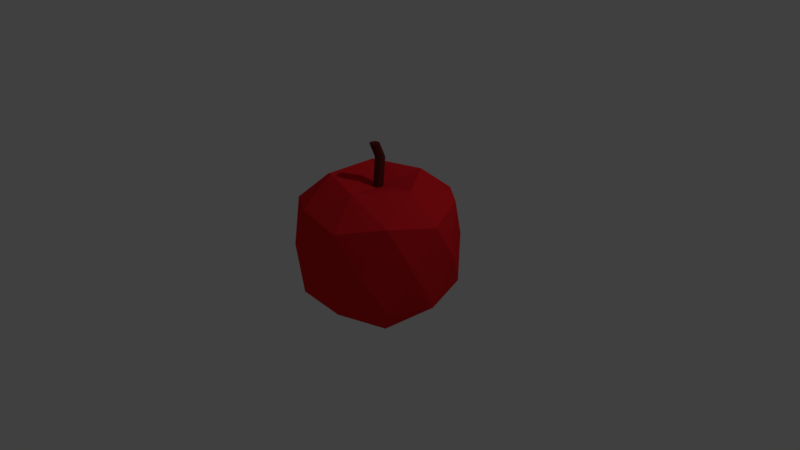 # Source: low_poly_apple.blend  (saved by Blender 2.77.0; exported with 4.5.12 LTS)
import bpy
from mathutils import Matrix  # noqa: F401  (used for matrix-valued properties, if any)

bpy.ops.wm.read_factory_settings(use_empty=True)
scene = bpy.context.scene
scene.name = 'Scene'

# ---- collections
col_collection_1 = bpy.data.collections.new('Collection 1'); scene.collection.children.link(col_collection_1)

# ---- materials (node trees are filled in below, after node groups)
mat_applestem = bpy.data.materials.new('AppleStem')
mat_applestem.alpha_threshold = 0.0
mat_applestem.use_transparent_shadow = False
mat_applestem.diffuse_color = (0.1329, 0.02168, 0.01815, 1.0)
mat_applestem.roughness = 0.5
mat_applered = bpy.data.materials.new('AppleRed')
mat_applered.alpha_threshold = 0.0
mat_applered.use_transparent_shadow = False
mat_applered.diffuse_color = (0.8, 0.01574, 0.02366, 1.0)
mat_applered.roughness = 0.5

# ---- material node trees

# ---- world
world_world = bpy.data.worlds.new('World'); scene.world = world_world
world_world.color = (0.05088, 0.05088, 0.05088)
world_world.use_sun_shadow = False
world_world.sun_shadow_jitter_overblur = 0.0
world_world.cycles.sampling_method = 'MANUAL'

# ---- cameras
cam_camera = bpy.data.cameras.new('Camera')
cam_camera.clip_end = 100.0
cam_camera.lens = 35.0
cam_camera.sensor_width = 32.0
cam_camera.sensor_height = 18.0
cam_camera.ortho_scale = 7.314
cam_camera.dof.focus_distance = 0.0
cam_camera.dof.aperture_fstop = 128.0

# ---- lights
light_lamp = bpy.data.lights.new('Lamp', 'POINT')
light_lamp.transmission_factor = 0.0
light_lamp.cutoff_distance = 30.0
light_lamp.energy = 100.0
light_lamp.shadow_buffer_clip_start = 1.001
light_lamp.shadow_soft_size = 0.1
light_lamp.shadow_maximum_resolution = 0.006
light_lamp.use_absolute_resolution = True

# ---- meshes
me_cylinder_002 = bpy.data.meshes.new('Cylinder.002')
me_cylinder_002.from_pydata([(0.0, 1.0, -1.0), (0.0, 1.666, 0.5471), (0.7071, 0.7071, -1.0), (0.7071, 1.374, 0.5471), (1.0, -4.371e-08, -1.0), (1.0, 0.6664, 0.5471), (0.7071, -0.7071, -1.0), (0.7071, -0.04069, 0.5471), (-8.742e-08, -1.0, -1.0), (-8.742e-08, -0.3336, 0.5471), (-0.7071, -0.7071, -1.0), (-0.7071, -0.04069, 0.5471), (-1.0, 1.192e-08, -1.0), (-1.0, 0.6664, 0.5471), (-0.7071, 0.7071, -1.0), (-0.7071, 1.374, 0.5471), (0.7071, 0.06671, 1.244), (0.0, 0.3596, 1.244), (1.0, -0.6404, 1.244), (0.7071, -1.348, 1.244), (-8.742e-08, -1.64, 1.244), (-0.7071, -1.348, 1.244), (-1.0, -0.6404, 1.244), (-0.7071, 0.06671, 1.244), (0.09356, -0.2389, -6.324), (12.96, -9.589, -5.097), (-4.822, -15.37, -5.097), (-15.81, -0.2389, -5.097), (-4.822, 14.89, -5.097), (12.96, 9.111, -5.097), (5.009, -15.37, -1.519), (-12.78, -9.589, -1.519), (-12.78, 9.111, -1.519), (5.009, 14.89, -1.519), (16.0, -0.2389, -1.519), (0.09356, -0.2389, -0.8169), (-2.796, -9.131, -6.711), (7.658, -5.735, -6.711), (4.769, -14.63, -5.411), (15.22, -0.2389, -5.411), (7.658, 5.257, -6.711), (-9.257, -0.2389, -6.711), (-12.15, -9.131, -5.411), (-2.796, 8.654, -6.711), (-12.15, 8.654, -5.411), (4.769, 14.15, -5.411), (15.7, -5.311, -3.308), (15.7, 4.833, -3.308), (0.09356, -16.65, -3.308), (9.742, -13.52, -3.308), (-15.52, -5.311, -3.308), (-9.555, -13.52, -3.308), (-9.555, 13.04, -3.308), (-15.52, 4.833, -3.308), (9.742, 13.04, -3.308), (0.09356, 16.18, -3.308), (12.33, -9.131, -1.205), (-4.582, -14.63, -1.205), (-15.04, -0.2389, -1.205), (-4.582, 14.15, -1.205), (12.33, 8.654, -1.205), (2.983, -9.131, -0.3242), (9.444, -0.2389, -0.3243), (-7.471, -5.735, -0.3242), (-7.471, 5.257, -0.3242), (2.983, 8.654, -0.3242)], [], [(0, 1, 3, 2), (2, 3, 5, 4), (4, 5, 7, 6), (6, 7, 9, 8), (8, 9, 11, 10), (10, 11, 13, 12), (9, 7, 19, 20), (12, 13, 15, 14), (14, 15, 1, 0), (0, 2, 4, 6, 8, 10, 12, 14), (16, 17, 23, 22, 21, 20, 19, 18), (15, 13, 22, 23), (5, 3, 16, 18), (11, 9, 20, 21), (1, 15, 23, 17), (3, 1, 17, 16), (7, 5, 18, 19), (13, 11, 21, 22), (24, 37, 36), (25, 37, 39), (24, 36, 41), (24, 41, 43), (24, 43, 40), (25, 39, 46), (26, 38, 48), (27, 42, 50), (28, 44, 52), (29, 45, 54), (25, 46, 49), (26, 48, 51), (27, 50, 53), (28, 52, 55), (29, 54, 47), (30, 56, 61), (31, 57, 63), (32, 58, 64), (33, 59, 65), (34, 60, 62), (62, 65, 35), (62, 60, 65), (60, 33, 65), (65, 64, 35), (65, 59, 64), (59, 32, 64), (64, 63, 35), (64, 58, 63), (58, 31, 63), (63, 61, 35), (63, 57, 61), (57, 30, 61), (61, 62, 35), (61, 56, 62), (56, 34, 62), (47, 60, 34), (47, 54, 60), (54, 33, 60), (55, 59, 33), (55, 52, 59), (52, 32, 59), (53, 58, 32), (53, 50, 58), (50, 31, 58), (51, 57, 31), (51, 48, 57), (48, 30, 57), (49, 56, 30), (49, 46, 56), (46, 34, 56), (54, 55, 33), (54, 45, 55), (45, 28, 55), (52, 53, 32), (52, 44, 53), (44, 27, 53), (50, 51, 31), (50, 42, 51), (42, 26, 51), (48, 49, 30), (48, 38, 49), (38, 25, 49), (46, 47, 34), (46, 39, 47), (39, 29, 47), (40, 45, 29), (40, 43, 45), (43, 28, 45), (43, 44, 28), (43, 41, 44), (41, 27, 44), (41, 42, 27), (41, 36, 42), (36, 26, 42), (39, 40, 29), (39, 37, 40), (37, 24, 40), (36, 38, 26), (36, 37, 38), (37, 25, 38)])
me_cylinder_002.polygons.foreach_set('material_index', [0, 0, 0, 0, 0, 0, 0, 0, 0, 0, 0, 0, 0, 0, 0, 0, 0, 0, 1, 1, 1, 1, 1, 1, 1, 1, 1, 1, 1, 1, 1, 1, 1, 1, 1, 1, 1, 1, 1, 1, 1, 1, 1, 1, 1, 1, 1, 1, 1, 1, 1, 1, 1, 1, 1, 1, 1, 1, 1, 1, 1, 1, 1, 1, 1, 1, 1, 1, 1, 1, 1, 1, 1, 1, 1, 1, 1, 1, 1, 1, 1, 1, 1, 1, 1, 1, 1, 1, 1, 1, 1, 1, 1, 1, 1, 1, 1, 1])
me_cylinder_002.materials.append(mat_applestem)
me_cylinder_002.materials.append(mat_applered)
me_cylinder_002.use_remesh_preserve_volume = False
me_cylinder_002.use_remesh_preserve_attributes = False
me_cylinder_002.use_mirror_vertex_groups = False
me_cylinder_002.update()

# ---- objects
ob_cylinder_002 = bpy.data.objects.new('Cylinder.002', me_cylinder_002)
ob_lamp = bpy.data.objects.new('Lamp', light_lamp)
ob_camera = bpy.data.objects.new('Camera', cam_camera)

# ---- transforms, parenting, visibility, modifiers, constraints
ob_cylinder_002.location = (0.9947, -0.7758, 1.708)
ob_cylinder_002.scale = (0.05623, 0.05623, 0.25)
ob_cylinder_002.lineart.crease_threshold = 0.0
ob_lamp.location = (4.076, 1.005, 5.904)
ob_lamp.rotation_euler = (0.6503, 0.05522, 1.866)
ob_lamp.lock_rotations_4d = False
ob_lamp.empty_display_type = 'ARROWS'
ob_lamp.color = (0.0, 0.0, 0.0, 0.0)
ob_lamp.lineart.crease_threshold = 0.0
ob_camera.location = (7.481, -6.508, 5.344)
ob_camera.rotation_euler = (1.109, 0.01082, 0.8149)
ob_camera.lock_rotations_4d = False
ob_camera.empty_display_type = 'ARROWS'
ob_camera.color = (0.0, 0.0, 0.0, 0.0)
ob_camera.display_type = 'WIRE'
ob_camera.lineart.crease_threshold = 0.0

# ---- collection membership
col_collection_1.objects.link(ob_cylinder_002)
col_collection_1.objects.link(ob_lamp)
col_collection_1.objects.link(ob_camera)

# ---- scene / render settings (as saved in the file)
scene.camera = ob_camera
scene.frame_start = 1; scene.frame_end = 250; scene.frame_set(1)
scene.render.engine = 'BLENDER_EEVEE_NEXT'
scene.render.resolution_percentage = 50
scene.render.dither_intensity = 0.0
scene.cycles.use_denoising = False
scene.cycles.samples = 128
scene.cycles.sampling_pattern = 'TABULATED_SOBOL'
scene.cycles.light_sampling_threshold = 0.0
scene.cycles.use_adaptive_sampling = False
scene.cycles.use_light_tree = False
scene.cycles.blur_glossy = 0.0
scene.cycles.sample_clamp_indirect = 0.0
scene.view_settings.view_transform = 'Standard'
bpy.context.view_layer.update()
